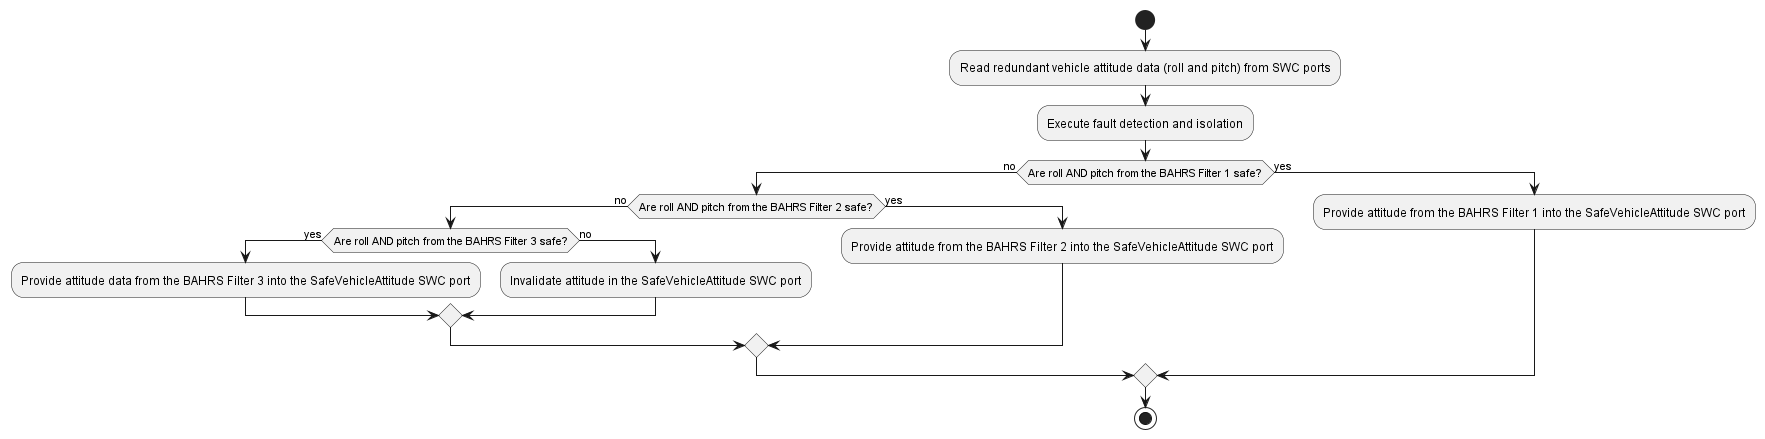

The diagram above was rendered by PlantUML. Its source (embedded in the PNG):
@startuml inline_umlgraph_9.png
start

:Read redundant vehicle attitude data (roll and pitch) from SWC ports;
:Execute fault detection and isolation;

if (Are roll AND pitch from the BAHRS Filter 1 safe?) then (no)
    if (Are roll AND pitch from the BAHRS Filter 2 safe?) then (no)
        if (Are roll AND pitch from the BAHRS Filter 3 safe?) then (yes)
            :Provide attitude data from the BAHRS Filter 3 into the SafeVehicleAttitude SWC port;
        else (no)
            :Invalidate attitude in the SafeVehicleAttitude SWC port;
        endif
    else (yes)
        :Provide attitude from the BAHRS Filter 2 into the SafeVehicleAttitude SWC port;
    endif
else (yes)
    :Provide attitude from the BAHRS Filter 1 into the SafeVehicleAttitude SWC port;
endif

stop
@enduml